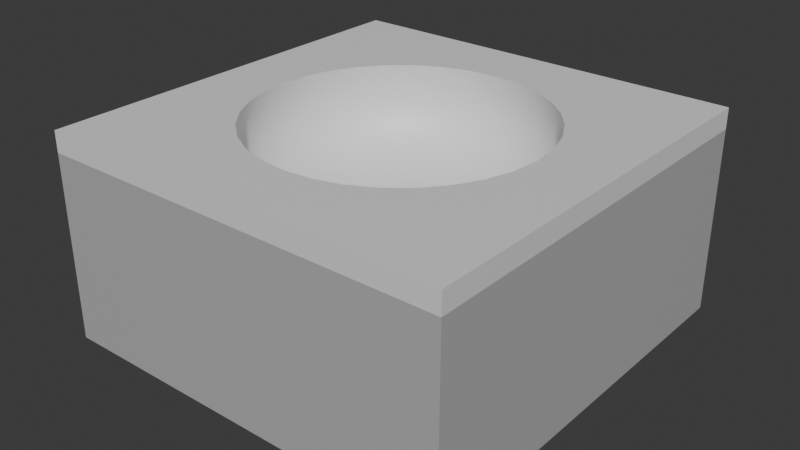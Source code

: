 # Source: hole_tile.blend  (saved by Blender 4.2.66; exported with 4.5.12 LTS)
import bpy
from mathutils import Matrix  # noqa: F401  (used for matrix-valued properties, if any)

bpy.ops.wm.read_factory_settings(use_empty=True)
scene = bpy.context.scene
scene.name = 'Scene'

# ---- materials (node trees are filled in below, after node groups)
mat_floor = bpy.data.materials.new('Floor')
mat_walls = bpy.data.materials.new('Walls')

# ---- node groups
ng_smooth_by_angle = bpy.data.node_groups.new('Smooth by Angle', 'GeometryNodeTree')
_s = ng_smooth_by_angle.interface.new_socket(name='Mesh', in_out='OUTPUT', socket_type='NodeSocketGeometry')
_s = ng_smooth_by_angle.interface.new_socket(name='Mesh', in_out='INPUT', socket_type='NodeSocketGeometry')
_s = ng_smooth_by_angle.interface.new_socket(name='Angle', in_out='INPUT', socket_type='NodeSocketFloat')
_s.subtype = 'ANGLE'
_s.default_value = 0.5236
_s.min_value = 0.0
_s.max_value = 3.142
_s.description = 'Maximum face angle for smooth edges'
_s = ng_smooth_by_angle.interface.new_socket(name='Ignore Sharpness', in_out='INPUT', socket_type='NodeSocketBool')
_s.force_non_field = True
ng_smooth_by_angle.description = 'Set the sharpness of mesh edges based on the angle between the neighboring faces'
ng_smooth_by_angle.is_modifier = True
_N = ng_smooth_by_angle.nodes; _L = ng_smooth_by_angle.links
n0 = _N.new('GeometryNodeSetShadeSmooth'); n0.name = 'Set Shade Smooth'; n0.location = (120, -80)
n0.domain = 'EDGE'
n1 = _N.new('GeometryNodeSetShadeSmooth'); n1.name = 'Set Shade Smooth.001'; n1.location = (300, -80)
n2 = _N.new('NodeGroupOutput'); n2.name = 'Group Output'; n2.location = (480, -80)
n3 = _N.new('GeometryNodeInputMeshEdgeAngle'); n3.name = 'Edge Angle'; n3.location = (-440, -240)
n4 = _N.new('NodeGroupInput'); n4.name = 'Group Input'; n4.location = (-80, -80)
n5 = _N.new('GeometryNodeInputEdgeSmooth'); n5.name = 'Is Edge Smooth'; n5.location = (-260, -120)
n6 = _N.new('GeometryNodeInputShadeSmooth'); n6.name = 'Is Shade Smooth'; n6.location = (-440, -397)
n7 = _N.new('FunctionNodeCompare'); n7.name = 'Compare'; n7.location = (-260, -260)
n7.operation = 'LESS_EQUAL'
n7.inputs[6].default_value = (0.0, 0.0, 0.0, 0.0)
n7.inputs[7].default_value = (0.0, 0.0, 0.0, 0.0)
n8 = _N.new('FunctionNodeBooleanMath'); n8.name = 'Boolean Math.001'; n8.location = (-80, -260)
n9 = _N.new('NodeGroupInput'); n9.name = 'Group Input.001'; n9.location = (-440, -329)
n10 = _N.new('NodeGroupInput'); n10.name = 'Group Input.002'; n10.location = (-259, -189)
n11 = _N.new('FunctionNodeBooleanMath'); n11.name = 'Boolean Math'; n11.location = (-80, -149)
n11.operation = 'OR'
n12 = _N.new('FunctionNodeBooleanMath'); n12.name = 'Boolean Math.002'; n12.location = (-260, -380)
n12.operation = 'OR'
n13 = _N.new('NodeGroupInput'); n13.name = 'Group Input.003'; n13.location = (-440, -460)
_L.new(n3.outputs[0], n7.inputs[0])
_L.new(n1.outputs[0], n2.inputs[0])
_L.new(n9.outputs[1], n7.inputs[1])
_L.new(n7.outputs[0], n8.inputs[0])
_L.new(n4.outputs[0], n0.inputs[0])
_L.new(n0.outputs[0], n1.inputs[0])
_L.new(n8.outputs[0], n0.inputs[2])
_L.new(n10.outputs[2], n11.inputs[1])
_L.new(n5.outputs[0], n11.inputs[0])
_L.new(n11.outputs[0], n0.inputs[1])
_L.new(n13.outputs[2], n12.inputs[1])
_L.new(n6.outputs[0], n12.inputs[0])
_L.new(n12.outputs[0], n8.inputs[1])
n2.is_active_output = True

# ---- material node trees
mat_floor.use_nodes = True; mat_floor.node_tree.nodes.clear()
_N = mat_floor.node_tree.nodes; _L = mat_floor.node_tree.links
n0 = _N.new('ShaderNodeBsdfPrincipled'); n0.name = 'Principled BSDF'; n0.location = (10, 300)
n1 = _N.new('ShaderNodeOutputMaterial'); n1.name = 'Material Output'; n1.location = (300, 300)
_L.new(n0.outputs[0], n1.inputs[0])
n1.is_active_output = True
mat_walls.use_nodes = True; mat_walls.node_tree.nodes.clear()
_N = mat_walls.node_tree.nodes; _L = mat_walls.node_tree.links
n0 = _N.new('ShaderNodeBsdfPrincipled'); n0.name = 'Principled BSDF'; n0.location = (10, 300)
n0.inputs[0].default_value = (0.4621, 0.4621, 0.4621, 1.0)
n1 = _N.new('ShaderNodeOutputMaterial'); n1.name = 'Material Output'; n1.location = (300, 300)
_L.new(n0.outputs[0], n1.inputs[0])
n1.is_active_output = True

# ---- world
world_world = bpy.data.worlds.new('World'); scene.world = world_world
world_world.use_nodes = True; world_world.node_tree.nodes.clear()
_N = world_world.node_tree.nodes; _L = world_world.node_tree.links
n0 = _N.new('ShaderNodeOutputWorld'); n0.name = 'World Output'; n0.location = (300, 300)
n1 = _N.new('ShaderNodeBackground'); n1.name = 'Background'; n1.location = (10, 300)
n1.inputs[0].default_value = (0.05088, 0.05088, 0.05088, 1.0)
_L.new(n1.outputs[0], n0.inputs[0])
n0.is_active_output = True
world_world.color = (0.05088, 0.05088, 0.05088)
world_world.sun_shadow_jitter_overblur = 0.0

# ---- meshes
me_cube_001 = bpy.data.meshes.new('Cube.001')
me_cube_001.from_pydata([(-2.0, -2.0, -1.0), (-2.0, -2.0, 1.0), (-2.0, 2.0, -1.0), (-2.0, 2.0, 1.0), (0.0, 1.367, 1.0), (2.0, -2.0, -1.0), (0.0, 1.413, 0.8049), (2.0, -2.0, 1.0), (0.0, 1.37, 0.4444), (2.0, 2.0, -1.0), (2.0, 2.0, 1.0), (0.2667, 1.341, 1.0), (0.2757, 1.386, 0.8049), (0.2767, 1.391, 0.6173), (0.2673, 1.344, 0.4444), (0.2445, 1.229, 0.2929), (0.2058, 1.034, 0.1685), (0.1501, 0.7547, 0.07612), (0.0796, 0.4002, 0.01921), (0.5231, 1.263, 1.0), (0.5408, 1.306, 0.8049), (0.5428, 1.311, 0.6173), (0.5244, 1.266, 0.4444), (0.4797, 1.158, 0.2929), (0.4036, 0.9745, 0.1685), (0.2945, 0.7109, 0.07612), (0.1562, 0.377, 0.01921), (0.7594, 1.136, 1.0), (0.7852, 1.175, 0.8049), (0.7881, 1.179, 0.6173), (0.7613, 1.139, 0.4444), (0.6964, 1.042, 0.2929), (0.586, 0.877, 0.1685), (0.4275, 0.6398, 0.07612), (0.2267, 0.3393, 0.01921), (0.9665, 0.9665, 1.0), (0.9993, 0.9993, 0.8049), (1.003, 1.003, 0.6173), (0.9689, 0.9689, 0.4444), (0.8863, 0.8863, 0.2929), (0.7458, 0.7458, 0.1685), (0.5441, 0.5441, 0.07612), (0.2885, 0.2885, 0.01921), (1.136, 0.7594, 1.0), (1.175, 0.7852, 0.8049), (1.179, 0.7881, 0.6173), (1.139, 0.7613, 0.4444), (1.042, 0.6964, 0.2929), (0.877, 0.586, 0.1685), (0.6398, 0.4275, 0.07612), (0.3393, 0.2267, 0.01921), (1.263, 0.5231, 1.0), (1.306, 0.5408, 0.8049), (1.311, 0.5428, 0.6173), (1.266, 0.5244, 0.4444), (1.158, 0.4797, 0.2929), (0.9745, 0.4036, 0.1685), (0.7109, 0.2945, 0.07612), (0.377, 0.1562, 0.01921), (1.341, 0.2667, 1.0), (1.386, 0.2757, 0.8049), (1.391, 0.2767, 0.6173), (1.344, 0.2673, 0.4444), (1.229, 0.2445, 0.2929), (1.034, 0.2058, 0.1685), (0.7547, 0.1501, 0.07612), (0.4002, 0.0796, 0.01921), (1.367, -2.24e-07, 1.0), (1.413, -1.288e-07, 0.8049), (1.418, 6.864e-08, 0.6173), (1.37, -1.473e-07, 0.4444), (1.253, 2.641e-08, 0.2929), (1.055, -9.901e-08, 0.1685), (0.7695, -4.494e-08, 0.07612), (0.408, -2.337e-08, 0.01921), (1.341, -0.2667, 1.0), (1.386, -0.2757, 0.8049), (1.391, -0.2767, 0.6173), (1.344, -0.2673, 0.4444), (1.229, -0.2445, 0.2929), (1.034, -0.2058, 0.1685), (0.7547, -0.1501, 0.07612), (0.4002, -0.0796, 0.01921), (1.263, -0.5231, 1.0), (1.306, -0.5408, 0.8049), (1.311, -0.5428, 0.6173), (1.266, -0.5244, 0.4444), (1.158, -0.4797, 0.2929), (0.9745, -0.4036, 0.1685), (0.7109, -0.2945, 0.07612), (0.377, -0.1562, 0.01921), (1.136, -0.7594, 1.0), (1.175, -0.7852, 0.8049), (1.179, -0.7881, 0.6173), (1.139, -0.7613, 0.4444), (1.042, -0.6964, 0.2929), (0.877, -0.586, 0.1685), (0.6398, -0.4275, 0.07612), (0.3393, -0.2267, 0.01921), (0.9665, -0.9665, 1.0), (0.9993, -0.9993, 0.8049), (1.003, -1.003, 0.6173), (0.9689, -0.9689, 0.4444), (0.8863, -0.8863, 0.2929), (0.7458, -0.7458, 0.1685), (0.5441, -0.5441, 0.07612), (0.2885, -0.2885, 0.01921), (0.7594, -1.136, 1.0), (0.7852, -1.175, 0.8049), (0.7881, -1.179, 0.6173), (0.7613, -1.139, 0.4444), (0.6964, -1.042, 0.2929), (0.586, -0.877, 0.1685), (0.4275, -0.6398, 0.07612), (0.2267, -0.3393, 0.01921), (0.5231, -1.263, 1.0), (0.5408, -1.306, 0.8049), (0.5428, -1.311, 0.6173), (0.5244, -1.266, 0.4444), (0.4797, -1.158, 0.2929), (0.4036, -0.9745, 0.1685), (0.2945, -0.7109, 0.07612), (0.1562, -0.377, 0.01921), (0.2667, -1.341, 1.0), (0.2757, -1.386, 0.8049), (0.2767, -1.391, 0.6173), (0.2673, -1.344, 0.4444), (0.2445, -1.229, 0.2929), (0.2058, -1.034, 0.1685), (0.1501, -0.7547, 0.07612), (0.0796, -0.4002, 0.01921), (-4.481e-07, -1.367, 1.0), (-1.932e-07, -1.413, 0.8049), (4.576e-08, -1.418, 0.6173), (-1.719e-07, -1.37, 0.4444), (-2.641e-08, -1.253, 0.2929), (-1.839e-07, -1.055, 0.1685), (-1.049e-07, -0.7695, 0.07612), (-1.558e-08, -0.408, 0.01921), (-0.2667, -1.341, 1.0), (-0.2757, -1.386, 0.8049), (-0.2767, -1.391, 0.6173), (-0.2673, -1.344, 0.4444), (-0.2445, -1.229, 0.2929), (-0.2058, -1.034, 0.1685), (-0.1501, -0.7547, 0.07612), (-0.0796, -0.4002, 0.01921), (-0.5231, -1.263, 1.0), (-0.5408, -1.306, 0.8049), (-0.5428, -1.311, 0.6173), (-0.5244, -1.266, 0.4444), (-0.4797, -1.158, 0.2929), (-0.4036, -0.9745, 0.1685), (-0.2945, -0.7109, 0.07612), (-0.1562, -0.377, 0.01921), (-0.7594, -1.136, 1.0), (-0.7852, -1.175, 0.8049), (-0.7881, -1.179, 0.6173), (-0.7613, -1.139, 0.4444), (-0.6964, -1.042, 0.2929), (-0.586, -0.877, 0.1685), (-0.4275, -0.6398, 0.07612), (-0.2267, -0.3393, 0.01921), (-0.9665, -0.9665, 1.0), (-0.9993, -0.9993, 0.8049), (-1.003, -1.003, 0.6173), (-0.9689, -0.9689, 0.4444), (-0.8863, -0.8863, 0.2929), (-0.7458, -0.7458, 0.1685), (-0.5441, -0.5441, 0.07612), (-0.2885, -0.2885, 0.01921), (0.0, 0.0, 0.0), (-1.136, -0.7594, 1.0), (-1.175, -0.7852, 0.8049), (-1.179, -0.7881, 0.6173), (-1.139, -0.7613, 0.4444), (-1.042, -0.6964, 0.2929), (-0.877, -0.586, 0.1685), (-0.6398, -0.4275, 0.07612), (-0.3393, -0.2267, 0.01921), (-1.263, -0.5231, 1.0), (-1.306, -0.5408, 0.8049), (-1.311, -0.5428, 0.6173), (-1.266, -0.5244, 0.4444), (-1.158, -0.4797, 0.2929), (-0.9745, -0.4036, 0.1685), (-0.7109, -0.2945, 0.07612), (-0.377, -0.1561, 0.01921), (-1.341, -0.2667, 1.0), (-1.386, -0.2757, 0.8049), (-1.391, -0.2767, 0.6173), (-1.344, -0.2673, 0.4444), (-1.229, -0.2445, 0.2929), (-1.034, -0.2058, 0.1685), (-0.7547, -0.1501, 0.07612), (-0.4002, -0.0796, 0.01921), (-1.367, 6.11e-07, 1.0), (-1.413, 3.865e-07, 0.8049), (-1.418, 2.288e-08, 0.6173), (-1.37, 2.701e-07, 0.4444), (-1.253, 5.283e-08, 0.2929), (-1.055, 2.829e-07, 0.1685), (-0.7695, 1.049e-07, 0.07612), (-0.408, 3.896e-08, 0.01921), (-1.341, 0.2667, 1.0), (-1.386, 0.2757, 0.8049), (-1.391, 0.2767, 0.6173), (-1.344, 0.2673, 0.4444), (-1.229, 0.2445, 0.2929), (-1.034, 0.2058, 0.1685), (-0.7547, 0.1501, 0.07612), (-0.4002, 0.0796, 0.01921), (-1.263, 0.5231, 1.0), (-1.306, 0.5408, 0.8049), (-1.311, 0.5428, 0.6173), (-1.266, 0.5244, 0.4444), (-1.158, 0.4797, 0.2929), (-0.9745, 0.4036, 0.1685), (-0.7109, 0.2945, 0.07612), (-0.377, 0.1562, 0.01921), (-1.136, 0.7594, 1.0), (-1.175, 0.7852, 0.8049), (-1.179, 0.7881, 0.6173), (-1.139, 0.7613, 0.4444), (-1.042, 0.6964, 0.2929), (-0.877, 0.586, 0.1685), (-0.6398, 0.4275, 0.07612), (-0.3393, 0.2267, 0.01921), (-0.9665, 0.9665, 1.0), (-0.9993, 0.9993, 0.8049), (-1.003, 1.003, 0.6173), (-0.9689, 0.9689, 0.4444), (-0.8863, 0.8863, 0.2929), (-0.7458, 0.7458, 0.1685), (-0.5441, 0.5441, 0.07612), (-0.2885, 0.2885, 0.01921), (-0.7594, 1.136, 1.0), (-0.7852, 1.175, 0.8049), (-0.7881, 1.179, 0.6173), (-0.7613, 1.139, 0.4444), (-0.6964, 1.042, 0.2929), (-0.586, 0.877, 0.1685), (-0.4275, 0.6398, 0.07612), (-0.2267, 0.3393, 0.01921), (-0.5231, 1.263, 1.0), (-0.5408, 1.306, 0.8049), (-0.5428, 1.311, 0.6173), (-0.5244, 1.266, 0.4444), (-0.4797, 1.158, 0.2929), (-0.4036, 0.9745, 0.1685), (-0.2945, 0.7109, 0.07612), (-0.1561, 0.377, 0.01921), (-0.2667, 1.341, 1.0), (-0.2757, 1.386, 0.8049), (-0.2767, 1.391, 0.6173), (-0.2673, 1.344, 0.4444), (-0.2445, 1.229, 0.2929), (-0.2058, 1.034, 0.1685), (-0.1501, 0.7547, 0.07612), (-0.0796, 0.4002, 0.01921), (9.152e-08, 1.418, 0.6173), (1.585e-07, 1.253, 0.2929), (4.102e-07, 1.055, 0.1685), (1.348e-07, 0.7695, 0.07612), (3.117e-08, 0.408, 0.01921), (-2.0, -2.0, 0.8), (-2.0, 2.0, 0.8), (2.0, 2.0, 0.8), (2.0, -2.0, 0.8)], [], [(265, 1, 3, 266), (266, 3, 10, 267), (267, 10, 7, 268), (268, 7, 1, 265), (2, 9, 5, 0), (35, 10, 3, 1, 7, 99, 107, 115, 123, 131, 139, 147, 155, 163, 172, 180, 188, 196, 204, 212, 220, 228, 236, 244, 252, 4, 11, 19, 27), (7, 10, 35, 43, 51, 59, 67, 75, 83, 91, 99), (261, 15, 14, 8), (262, 16, 15, 261), (263, 17, 16, 262), (264, 18, 17, 263), (171, 18, 264), (4, 6, 12, 11), (260, 13, 12, 6), (8, 14, 13, 260), (13, 21, 20, 12), (14, 22, 21, 13), (15, 23, 22, 14), (16, 24, 23, 15), (17, 25, 24, 16), (18, 26, 25, 17), (171, 26, 18), (11, 12, 20, 19), (25, 33, 32, 24), (26, 34, 33, 25), (171, 34, 26), (19, 20, 28, 27), (21, 29, 28, 20), (22, 30, 29, 21), (23, 31, 30, 22), (24, 32, 31, 23), (30, 38, 37, 29), (31, 39, 38, 30), (32, 40, 39, 31), (33, 41, 40, 32), (34, 42, 41, 33), (171, 42, 34), (27, 28, 36, 35), (29, 37, 36, 28), (42, 50, 49, 41), (171, 50, 42), (43, 35, 36, 44), (37, 45, 44, 36), (38, 46, 45, 37), (39, 47, 46, 38), (40, 48, 47, 39), (41, 49, 48, 40), (47, 55, 54, 46), (48, 56, 55, 47), (49, 57, 56, 48), (50, 58, 57, 49), (171, 58, 50), (51, 43, 44, 52), (45, 53, 52, 44), (46, 54, 53, 45), (171, 66, 58), (59, 51, 52, 60), (53, 61, 60, 52), (54, 62, 61, 53), (55, 63, 62, 54), (56, 64, 63, 55), (57, 65, 64, 56), (58, 66, 65, 57), (63, 71, 70, 62), (64, 72, 71, 63), (65, 73, 72, 64), (66, 74, 73, 65), (171, 74, 66), (67, 59, 60, 68), (61, 69, 68, 60), (62, 70, 69, 61), (171, 82, 74), (67, 68, 76, 75), (69, 77, 76, 68), (70, 78, 77, 69), (71, 79, 78, 70), (72, 80, 79, 71), (73, 81, 80, 72), (74, 82, 81, 73), (80, 88, 87, 79), (81, 89, 88, 80), (82, 90, 89, 81), (171, 90, 82), (75, 76, 84, 83), (77, 85, 84, 76), (78, 86, 85, 77), (79, 87, 86, 78), (83, 84, 92, 91), (85, 93, 92, 84), (86, 94, 93, 85), (87, 95, 94, 86), (88, 96, 95, 87), (89, 97, 96, 88), (90, 98, 97, 89), (171, 98, 90), (96, 104, 103, 95), (97, 105, 104, 96), (98, 106, 105, 97), (171, 106, 98), (91, 92, 100, 99), (93, 101, 100, 92), (94, 102, 101, 93), (95, 103, 102, 94), (101, 109, 108, 100), (102, 110, 109, 101), (103, 111, 110, 102), (104, 112, 111, 103), (105, 113, 112, 104), (106, 114, 113, 105), (171, 114, 106), (107, 99, 100, 108), (113, 121, 120, 112), (114, 122, 121, 113), (171, 122, 114), (115, 107, 108, 116), (109, 117, 116, 108), (110, 118, 117, 109), (111, 119, 118, 110), (112, 120, 119, 111), (118, 126, 125, 117), (119, 127, 126, 118), (120, 128, 127, 119), (121, 129, 128, 120), (122, 130, 129, 121), (171, 130, 122), (123, 115, 116, 124), (117, 125, 124, 116), (130, 138, 137, 129), (171, 138, 130), (131, 123, 124, 132), (125, 133, 132, 124), (126, 134, 133, 125), (127, 135, 134, 126), (128, 136, 135, 127), (129, 137, 136, 128), (134, 142, 141, 133), (135, 143, 142, 134), (136, 144, 143, 135), (137, 145, 144, 136), (138, 146, 145, 137), (171, 146, 138), (131, 132, 140, 139), (133, 141, 140, 132), (146, 154, 153, 145), (171, 154, 146), (139, 140, 148, 147), (141, 149, 148, 140), (142, 150, 149, 141), (143, 151, 150, 142), (144, 152, 151, 143), (145, 153, 152, 144), (151, 159, 158, 150), (152, 160, 159, 151), (153, 161, 160, 152), (154, 162, 161, 153), (171, 162, 154), (147, 148, 156, 155), (149, 157, 156, 148), (150, 158, 157, 149), (171, 170, 162), (156, 164, 163, 155), (157, 165, 164, 156), (158, 166, 165, 157), (159, 167, 166, 158), (160, 168, 167, 159), (161, 169, 168, 160), (162, 170, 169, 161), (167, 176, 175, 166), (168, 177, 176, 167), (169, 178, 177, 168), (170, 179, 178, 169), (171, 179, 170), (163, 164, 173, 172), (165, 174, 173, 164), (166, 175, 174, 165), (171, 187, 179), (172, 173, 181, 180), (174, 182, 181, 173), (175, 183, 182, 174), (176, 184, 183, 175), (177, 185, 184, 176), (178, 186, 185, 177), (179, 187, 186, 178), (185, 193, 192, 184), (186, 194, 193, 185), (187, 195, 194, 186), (171, 195, 187), (180, 181, 189, 188), (182, 190, 189, 181), (183, 191, 190, 182), (184, 192, 191, 183), (190, 198, 197, 189), (191, 199, 198, 190), (192, 200, 199, 191), (193, 201, 200, 192), (194, 202, 201, 193), (195, 203, 202, 194), (171, 203, 195), (188, 189, 197, 196), (202, 210, 209, 201), (203, 211, 210, 202), (171, 211, 203), (196, 197, 205, 204), (198, 206, 205, 197), (199, 207, 206, 198), (200, 208, 207, 199), (201, 209, 208, 200), (206, 214, 213, 205), (207, 215, 214, 206), (208, 216, 215, 207), (209, 217, 216, 208), (210, 218, 217, 209), (211, 219, 218, 210), (171, 219, 211), (204, 205, 213, 212), (218, 226, 225, 217), (219, 227, 226, 218), (171, 227, 219), (212, 213, 221, 220), (214, 222, 221, 213), (215, 223, 222, 214), (216, 224, 223, 215), (217, 225, 224, 216), (223, 231, 230, 222), (224, 232, 231, 223), (225, 233, 232, 224), (226, 234, 233, 225), (227, 235, 234, 226), (171, 235, 227), (220, 221, 229, 228), (222, 230, 229, 221), (235, 243, 242, 234), (171, 243, 235), (228, 229, 237, 236), (230, 238, 237, 229), (231, 239, 238, 230), (232, 240, 239, 231), (233, 241, 240, 232), (234, 242, 241, 233), (239, 247, 246, 238), (240, 248, 247, 239), (241, 249, 248, 240), (242, 250, 249, 241), (243, 251, 250, 242), (171, 251, 243), (236, 237, 245, 244), (238, 246, 245, 237), (251, 259, 258, 250), (171, 259, 251), (244, 245, 253, 252), (246, 254, 253, 245), (247, 255, 254, 246), (248, 256, 255, 247), (249, 257, 256, 248), (250, 258, 257, 249), (256, 261, 8, 255), (257, 262, 261, 256), (258, 263, 262, 257), (259, 264, 263, 258), (171, 264, 259), (253, 6, 4, 252), (254, 260, 6, 253), (255, 8, 260, 254), (5, 268, 265, 0), (9, 267, 268, 5), (2, 266, 267, 9), (0, 265, 266, 2)])
me_cube_001.polygons.foreach_set('use_smooth', [True] * 267)
me_cube_001.polygons.foreach_set('material_index', [0, 0, 0, 0, 1, 0, 0, 0, 0, 0, 0, 0, 0, 0, 0, 0, 0, 0, 0, 0, 0, 0, 0, 0, 0, 0, 0, 0, 0, 0, 0, 0, 0, 0, 0, 0, 0, 0, 0, 0, 0, 0, 0, 0, 0, 0, 0, 0, 0, 0, 0, 0, 0, 0, 0, 0, 0, 0, 0, 0, 0, 0, 0, 0, 0, 0, 0, 0, 0, 0, 0, 0, 0, 0, 0, 0, 0, 0, 0, 0, 0, 0, 0, 0, 0, 0, 0, 0, 0, 0, 0, 0, 0, 0, 0, 0, 0, 0, 0, 0, 0, 0, 0, 0, 0, 0, 0, 0, 0, 0, 0, 0, 0, 0, 0, 0, 0, 0, 0, 0, 0, 0, 0, 0, 0, 0, 0, 0, 0, 0, 0, 0, 0, 0, 0, 0, 0, 0, 0, 0, 0, 0, 0, 0, 0, 0, 0, 0, 0, 0, 0, 0, 0, 0, 0, 0, 0, 0, 0, 0, 0, 0, 0, 0, 0, 0, 0, 0, 0, 0, 0, 0, 0, 0, 0, 0, 0, 0, 0, 0, 0, 0, 0, 0, 0, 0, 0, 0, 0, 0, 0, 0, 0, 0, 0, 0, 0, 0, 0, 0, 0, 0, 0, 0, 0, 0, 0, 0, 0, 0, 0, 0, 0, 0, 0, 0, 0, 0, 0, 0, 0, 0, 0, 0, 0, 0, 0, 0, 0, 0, 0, 0, 0, 0, 0, 0, 0, 0, 0, 0, 0, 0, 0, 0, 0, 0, 0, 0, 0, 0, 0, 0, 0, 0, 0, 0, 0, 0, 0, 0, 0, 0, 0, 1, 1, 1, 1])
_uv = me_cube_001.uv_layers.new(name='UVMap')
_uv.uv.foreach_set('vector', [0.6, 0.0, 0.625, 0.0, 0.625, 0.25, 0.6, 0.25, 0.6, 0.25, 0.625, 0.25, 0.625, 0.5, 0.6, 0.5, 0.6, 0.5, 0.625, 0.5, 0.625, 0.75, 0.6, 0.75, 0.6, 0.75, 0.625, 0.75, 0.625, 1.0, 0.6, 1.0, 0.125, 0.5, 0.375, 0.5, 0.375, 0.75, 0.125, 0.75, 0.697, 0.572, 0.625, 0.5, 0.875, 0.5, 0.875, 0.75, 0.625, 0.75, 0.697, 0.678, 0.7083, 0.6874, 0.7213, 0.6943, 0.7354, 0.6986, 0.75, 0.7, 0.7646, 0.6986, 0.7787, 0.6943, 0.7917, 0.6874, 0.803, 0.678, 0.8124, 0.6667, 0.8193, 0.6537, 0.8236, 0.6396, 0.825, 0.625, 0.8236, 0.6104, 0.8193, 0.5963, 0.8124, 0.5833, 0.803, 0.572, 0.7917, 0.5626, 0.7787, 0.5557, 0.7646, 0.5514, 0.75, 0.55, 0.7354, 0.5514, 0.7213, 0.5557, 0.7083, 0.5626, 0.625, 0.75, 0.625, 0.5, 0.697, 0.572, 0.6876, 0.5833, 0.6807, 0.5963, 0.6764, 0.6104, 0.675, 0.625, 0.6764, 0.6396, 0.6807, 0.6537, 0.6876, 0.6667, 0.697, 0.678, 0.75, 0.25, 0.7188, 0.25, 0.7188, 0.3125, 0.75, 0.3125, 0.75, 0.1875, 0.7188, 0.1875, 0.7188, 0.25, 0.75, 0.25, 0.75, 0.125, 0.7188, 0.125, 0.7188, 0.1875, 0.75, 0.1875, 0.75, 0.0625, 0.7188, 0.0625, 0.7188, 0.125, 0.75, 0.125, 0.7344, 0.0, 0.7188, 0.0625, 0.75, 0.0625, 0.75, 0.5, 0.75, 0.4375, 0.7188, 0.4375, 0.7188, 0.5, 0.75, 0.375, 0.7188, 0.375, 0.7188, 0.4375, 0.75, 0.4375, 0.75, 0.3125, 0.7188, 0.3125, 0.7188, 0.375, 0.75, 0.375, 0.7188, 0.375, 0.6875, 0.375, 0.6875, 0.4375, 0.7188, 0.4375, 0.7188, 0.3125, 0.6875, 0.3125, 0.6875, 0.375, 0.7188, 0.375, 0.7188, 0.25, 0.6875, 0.25, 0.6875, 0.3125, 0.7188, 0.3125, 0.7188, 0.1875, 0.6875, 0.1875, 0.6875, 0.25, 0.7188, 0.25, 0.7188, 0.125, 0.6875, 0.125, 0.6875, 0.1875, 0.7188, 0.1875, 0.7188, 0.0625, 0.6875, 0.0625, 0.6875, 0.125, 0.7188, 0.125, 0.7031, 0.0, 0.6875, 0.0625, 0.7188, 0.0625, 0.7188, 0.5, 0.7188, 0.4375, 0.6875, 0.4375, 0.6875, 0.5, 0.6875, 0.125, 0.6562, 0.125, 0.6562, 0.1875, 0.6875, 0.1875, 0.6875, 0.0625, 0.6562, 0.0625, 0.6562, 0.125, 0.6875, 0.125, 0.6719, 0.0, 0.6562, 0.0625, 0.6875, 0.0625, 0.6875, 0.5, 0.6875, 0.4375, 0.6562, 0.4375, 0.6562, 0.5, 0.6875, 0.375, 0.6562, 0.375, 0.6562, 0.4375, 0.6875, 0.4375, 0.6875, 0.3125, 0.6562, 0.3125, 0.6562, 0.375, 0.6875, 0.375, 0.6875, 0.25, 0.6562, 0.25, 0.6562, 0.3125, 0.6875, 0.3125, 0.6875, 0.1875, 0.6562, 0.1875, 0.6562, 0.25, 0.6875, 0.25, 0.6562, 0.3125, 0.625, 0.3125, 0.625, 0.375, 0.6562, 0.375, 0.6562, 0.25, 0.625, 0.25, 0.625, 0.3125, 0.6562, 0.3125, 0.6562, 0.1875, 0.625, 0.1875, 0.625, 0.25, 0.6562, 0.25, 0.6562, 0.125, 0.625, 0.125, 0.625, 0.1875, 0.6562, 0.1875, 0.6562, 0.0625, 0.625, 0.0625, 0.625, 0.125, 0.6562, 0.125, 0.6406, 0.0, 0.625, 0.0625, 0.6562, 0.0625, 0.6562, 0.5, 0.6562, 0.4375, 0.625, 0.4375, 0.625, 0.5, 0.6562, 0.375, 0.625, 0.375, 0.625, 0.4375, 0.6562, 0.4375, 0.625, 0.0625, 0.5938, 0.0625, 0.5938, 0.125, 0.625, 0.125, 0.6094, 0.0, 0.5938, 0.0625, 0.625, 0.0625, 0.5938, 0.5, 0.625, 0.5, 0.625, 0.4375, 0.5938, 0.4375, 0.625, 0.375, 0.5938, 0.375, 0.5938, 0.4375, 0.625, 0.4375, 0.625, 0.3125, 0.5938, 0.3125, 0.5938, 0.375, 0.625, 0.375, 0.625, 0.25, 0.5938, 0.25, 0.5938, 0.3125, 0.625, 0.3125, 0.625, 0.1875, 0.5938, 0.1875, 0.5938, 0.25, 0.625, 0.25, 0.625, 0.125, 0.5938, 0.125, 0.5938, 0.1875, 0.625, 0.1875, 0.5938, 0.25, 0.5625, 0.25, 0.5625, 0.3125, 0.5938, 0.3125, 0.5938, 0.1875, 0.5625, 0.1875, 0.5625, 0.25, 0.5938, 0.25, 0.5938, 0.125, 0.5625, 0.125, 0.5625, 0.1875, 0.5938, 0.1875, 0.5938, 0.0625, 0.5625, 0.0625, 0.5625, 0.125, 0.5938, 0.125, 0.5781, 0.0, 0.5625, 0.0625, 0.5938, 0.0625, 0.5625, 0.5, 0.5938, 0.5, 0.5938, 0.4375, 0.5625, 0.4375, 0.5938, 0.375, 0.5625, 0.375, 0.5625, 0.4375, 0.5938, 0.4375, 0.5938, 0.3125, 0.5625, 0.3125, 0.5625, 0.375, 0.5938, 0.375, 0.5469, 0.0, 0.5312, 0.0625, 0.5625, 0.0625, 0.5312, 0.5, 0.5625, 0.5, 0.5625, 0.4375, 0.5312, 0.4375, 0.5625, 0.375, 0.5312, 0.375, 0.5312, 0.4375, 0.5625, 0.4375, 0.5625, 0.3125, 0.5312, 0.3125, 0.5312, 0.375, 0.5625, 0.375, 0.5625, 0.25, 0.5312, 0.25, 0.5312, 0.3125, 0.5625, 0.3125, 0.5625, 0.1875, 0.5312, 0.1875, 0.5312, 0.25, 0.5625, 0.25, 0.5625, 0.125, 0.5312, 0.125, 0.5312, 0.1875, 0.5625, 0.1875, 0.5625, 0.0625, 0.5312, 0.0625, 0.5312, 0.125, 0.5625, 0.125, 0.5312, 0.25, 0.5, 0.25, 0.5, 0.3125, 0.5312, 0.3125, 0.5312, 0.1875, 0.5, 0.1875, 0.5, 0.25, 0.5312, 0.25, 0.5312, 0.125, 0.5, 0.125, 0.5, 0.1875, 0.5312, 0.1875, 0.5312, 0.0625, 0.5, 0.0625, 0.5, 0.125, 0.5312, 0.125, 0.5156, 0.0, 0.5, 0.0625, 0.5312, 0.0625, 0.5, 0.5, 0.5312, 0.5, 0.5312, 0.4375, 0.5, 0.4375, 0.5312, 0.375, 0.5, 0.375, 0.5, 0.4375, 0.5312, 0.4375, 0.5312, 0.3125, 0.5, 0.3125, 0.5, 0.375, 0.5312, 0.375, 0.4844, 0.0, 0.4688, 0.0625, 0.5, 0.0625, 0.5, 0.5, 0.5, 0.4375, 0.4688, 0.4375, 0.4687, 0.5, 0.5, 0.375, 0.4688, 0.375, 0.4688, 0.4375, 0.5, 0.4375, 0.5, 0.3125, 0.4687, 0.3125, 0.4688, 0.375, 0.5, 0.375, 0.5, 0.25, 0.4688, 0.25, 0.4687, 0.3125, 0.5, 0.3125, 0.5, 0.1875, 0.4688, 0.1875, 0.4688, 0.25, 0.5, 0.25, 0.5, 0.125, 0.4688, 0.125, 0.4688, 0.1875, 0.5, 0.1875, 0.5, 0.0625, 0.4688, 0.0625, 0.4688, 0.125, 0.5, 0.125, 0.4688, 0.1875, 0.4375, 0.1875, 0.4375, 0.25, 0.4688, 0.25, 0.4688, 0.125, 0.4375, 0.125, 0.4375, 0.1875, 0.4688, 0.1875, 0.4688, 0.0625, 0.4375, 0.0625, 0.4375, 0.125, 0.4688, 0.125, 0.4531, 0.0, 0.4375, 0.0625, 0.4688, 0.0625, 0.4687, 0.5, 0.4688, 0.4375, 0.4375, 0.4375, 0.4375, 0.5, 0.4688, 0.375, 0.4375, 0.375, 0.4375, 0.4375, 0.4688, 0.4375, 0.4687, 0.3125, 0.4375, 0.3125, 0.4375, 0.375, 0.4688, 0.375, 0.4688, 0.25, 0.4375, 0.25, 0.4375, 0.3125, 0.4687, 0.3125, 0.4375, 0.5, 0.4375, 0.4375, 0.4062, 0.4375, 0.4062, 0.5, 0.4375, 0.375, 0.4062, 0.375, 0.4062, 0.4375, 0.4375, 0.4375, 0.4375, 0.3125, 0.4062, 0.3125, 0.4062, 0.375, 0.4375, 0.375, 0.4375, 0.25, 0.4062, 0.25, 0.4062, 0.3125, 0.4375, 0.3125, 0.4375, 0.1875, 0.4062, 0.1875, 0.4062, 0.25, 0.4375, 0.25, 0.4375, 0.125, 0.4062, 0.125, 0.4062, 0.1875, 0.4375, 0.1875, 0.4375, 0.0625, 0.4062, 0.0625, 0.4062, 0.125, 0.4375, 0.125, 0.4219, 0.0, 0.4062, 0.0625, 0.4375, 0.0625, 0.4062, 0.1875, 0.375, 0.1875, 0.375, 0.25, 0.4062, 0.25, 0.4062, 0.125, 0.375, 0.125, 0.375, 0.1875, 0.4062, 0.1875, 0.4062, 0.0625, 0.375, 0.0625, 0.375, 0.125, 0.4062, 0.125, 0.3906, 0.0, 0.375, 0.0625, 0.4062, 0.0625, 0.4062, 0.5, 0.4062, 0.4375, 0.375, 0.4375, 0.375, 0.5, 0.4062, 0.375, 0.375, 0.375, 0.375, 0.4375, 0.4062, 0.4375, 0.4062, 0.3125, 0.375, 0.3125, 0.375, 0.375, 0.4062, 0.375, 0.4062, 0.25, 0.375, 0.25, 0.375, 0.3125, 0.4062, 0.3125, 0.375, 0.375, 0.3438, 0.375, 0.3438, 0.4375, 0.375, 0.4375, 0.375, 0.3125, 0.3438, 0.3125, 0.3438, 0.375, 0.375, 0.375, 0.375, 0.25, 0.3438, 0.25, 0.3438, 0.3125, 0.375, 0.3125, 0.375, 0.1875, 0.3438, 0.1875, 0.3438, 0.25, 0.375, 0.25, 0.375, 0.125, 0.3438, 0.125, 0.3438, 0.1875, 0.375, 0.1875, 0.375, 0.0625, 0.3438, 0.0625, 0.3438, 0.125, 0.375, 0.125, 0.3594, 0.0, 0.3438, 0.0625, 0.375, 0.0625, 0.3437, 0.5, 0.375, 0.5, 0.375, 0.4375, 0.3438, 0.4375, 0.3438, 0.125, 0.3125, 0.125, 0.3125, 0.1875, 0.3438, 0.1875, 0.3438, 0.0625, 0.3125, 0.0625, 0.3125, 0.125, 0.3438, 0.125, 0.3281, 0.0, 0.3125, 0.0625, 0.3438, 0.0625, 0.3125, 0.5, 0.3437, 0.5, 0.3438, 0.4375, 0.3125, 0.4375, 0.3438, 0.375, 0.3125, 0.375, 0.3125, 0.4375, 0.3438, 0.4375, 0.3438, 0.3125, 0.3125, 0.3125, 0.3125, 0.375, 0.3438, 0.375, 0.3438, 0.25, 0.3125, 0.25, 0.3125, 0.3125, 0.3438, 0.3125, 0.3438, 0.1875, 0.3125, 0.1875, 0.3125, 0.25, 0.3438, 0.25, 0.3125, 0.3125, 0.2812, 0.3125, 0.2812, 0.375, 0.3125, 0.375, 0.3125, 0.25, 0.2812, 0.25, 0.2812, 0.3125, 0.3125, 0.3125, 0.3125, 0.1875, 0.2812, 0.1875, 0.2812, 0.25, 0.3125, 0.25, 0.3125, 0.125, 0.2812, 0.125, 0.2812, 0.1875, 0.3125, 0.1875, 0.3125, 0.0625, 0.2812, 0.0625, 0.2812, 0.125, 0.3125, 0.125, 0.2969, 0.0, 0.2812, 0.0625, 0.3125, 0.0625, 0.2812, 0.5, 0.3125, 0.5, 0.3125, 0.4375, 0.2812, 0.4375, 0.3125, 0.375, 0.2812, 0.375, 0.2812, 0.4375, 0.3125, 0.4375, 0.2812, 0.0625, 0.25, 0.0625, 0.25, 0.125, 0.2812, 0.125, 0.2656, 0.0, 0.25, 0.0625, 0.2812, 0.0625, 0.25, 0.5, 0.2812, 0.5, 0.2812, 0.4375, 0.25, 0.4375, 0.2812, 0.375, 0.25, 0.375, 0.25, 0.4375, 0.2812, 0.4375, 0.2812, 0.3125, 0.25, 0.3125, 0.25, 0.375, 0.2812, 0.375, 0.2812, 0.25, 0.25, 0.25, 0.25, 0.3125, 0.2812, 0.3125, 0.2812, 0.1875, 0.25, 0.1875, 0.25, 0.25, 0.2812, 0.25, 0.2812, 0.125, 0.25, 0.125, 0.25, 0.1875, 0.2812, 0.1875, 0.25, 0.3125, 0.2188, 0.3125, 0.2188, 0.375, 0.25, 0.375, 0.25, 0.25, 0.2188, 0.25, 0.2188, 0.3125, 0.25, 0.3125, 0.25, 0.1875, 0.2188, 0.1875, 0.2188, 0.25, 0.25, 0.25, 0.25, 0.125, 0.2188, 0.125, 0.2188, 0.1875, 0.25, 0.1875, 0.25, 0.0625, 0.2188, 0.0625, 0.2188, 0.125, 0.25, 0.125, 0.2344, 0.0, 0.2188, 0.0625, 0.25, 0.0625, 0.25, 0.5, 0.25, 0.4375, 0.2188, 0.4375, 0.2187, 0.5, 0.25, 0.375, 0.2188, 0.375, 0.2188, 0.4375, 0.25, 0.4375, 0.2188, 0.0625, 0.1875, 0.0625, 0.1875, 0.125, 0.2188, 0.125, 0.2031, 0.0, 0.1875, 0.0625, 0.2188, 0.0625, 0.2187, 0.5, 0.2188, 0.4375, 0.1875, 0.4375, 0.1875, 0.5, 0.2188, 0.375, 0.1875, 0.375, 0.1875, 0.4375, 0.2188, 0.4375, 0.2188, 0.3125, 0.1875, 0.3125, 0.1875, 0.375, 0.2188, 0.375, 0.2188, 0.25, 0.1875, 0.25, 0.1875, 0.3125, 0.2188, 0.3125, 0.2188, 0.1875, 0.1875, 0.1875, 0.1875, 0.25, 0.2188, 0.25, 0.2188, 0.125, 0.1875, 0.125, 0.1875, 0.1875, 0.2188, 0.1875, 0.1875, 0.25, 0.1562, 0.25, 0.1562, 0.3125, 0.1875, 0.3125, 0.1875, 0.1875, 0.1562, 0.1875, 0.1562, 0.25, 0.1875, 0.25, 0.1875, 0.125, 0.1562, 0.125, 0.1562, 0.1875, 0.1875, 0.1875, 0.1875, 0.0625, 0.1563, 0.0625, 0.1562, 0.125, 0.1875, 0.125, 0.1719, 0.0, 0.1563, 0.0625, 0.1875, 0.0625, 0.1875, 0.5, 0.1875, 0.4375, 0.1562, 0.4375, 0.1562, 0.5, 0.1875, 0.375, 0.1563, 0.375, 0.1562, 0.4375, 0.1875, 0.4375, 0.1875, 0.3125, 0.1562, 0.3125, 0.1563, 0.375, 0.1875, 0.375, 0.1406, 0.0, 0.125, 0.0625, 0.1563, 0.0625, 0.1562, 0.4375, 0.125, 0.4375, 0.125, 0.5, 0.1562, 0.5, 0.1563, 0.375, 0.125, 0.375, 0.125, 0.4375, 0.1562, 0.4375, 0.1562, 0.3125, 0.125, 0.3125, 0.125, 0.375, 0.1563, 0.375, 0.1562, 0.25, 0.125, 0.25, 0.125, 0.3125, 0.1562, 0.3125, 0.1562, 0.1875, 0.125, 0.1875, 0.125, 0.25, 0.1562, 0.25, 0.1562, 0.125, 0.125, 0.125, 0.125, 0.1875, 0.1562, 0.1875, 0.1563, 0.0625, 0.125, 0.0625, 0.125, 0.125, 0.1562, 0.125, 0.125, 0.25, 0.09375, 0.25, 0.09375, 0.3125, 0.125, 0.3125, 0.125, 0.1875, 0.09375, 0.1875, 0.09375, 0.25, 0.125, 0.25, 0.125, 0.125, 0.09375, 0.125, 0.09375, 0.1875, 0.125, 0.1875, 0.125, 0.0625, 0.09375, 0.0625, 0.09375, 0.125, 0.125, 0.125, 0.1094, 0.0, 0.09375, 0.0625, 0.125, 0.0625, 0.125, 0.5, 0.125, 0.4375, 0.09375, 0.4375, 0.09375, 0.5, 0.125, 0.375, 0.09375, 0.375, 0.09375, 0.4375, 0.125, 0.4375, 0.125, 0.3125, 0.09375, 0.3125, 0.09375, 0.375, 0.125, 0.375, 0.07812, 0.0, 0.0625, 0.0625, 0.09375, 0.0625, 0.09375, 0.5, 0.09375, 0.4375, 0.0625, 0.4375, 0.0625, 0.5, 0.09375, 0.375, 0.0625, 0.375, 0.0625, 0.4375, 0.09375, 0.4375, 0.09375, 0.3125, 0.0625, 0.3125, 0.0625, 0.375, 0.09375, 0.375, 0.09375, 0.25, 0.0625, 0.25, 0.0625, 0.3125, 0.09375, 0.3125, 0.09375, 0.1875, 0.0625, 0.1875, 0.0625, 0.25, 0.09375, 0.25, 0.09375, 0.125, 0.0625, 0.125, 0.0625, 0.1875, 0.09375, 0.1875, 0.09375, 0.0625, 0.0625, 0.0625, 0.0625, 0.125, 0.09375, 0.125, 0.0625, 0.1875, 0.03125, 0.1875, 0.03125, 0.25, 0.0625, 0.25, 0.0625, 0.125, 0.03125, 0.125, 0.03125, 0.1875, 0.0625, 0.1875, 0.0625, 0.0625, 0.03125, 0.0625, 0.03125, 0.125, 0.0625, 0.125, 0.04687, 0.0, 0.03125, 0.0625, 0.0625, 0.0625, 0.0625, 0.5, 0.0625, 0.4375, 0.03125, 0.4375, 0.03125, 0.5, 0.0625, 0.375, 0.03125, 0.375, 0.03125, 0.4375, 0.0625, 0.4375, 0.0625, 0.3125, 0.03125, 0.3125, 0.03125, 0.375, 0.0625, 0.375, 0.0625, 0.25, 0.03125, 0.25, 0.03125, 0.3125, 0.0625, 0.3125, 0.03125, 0.375, 0.0, 0.375, 0.0, 0.4375, 0.03125, 0.4375, 0.03125, 0.3125, 0.0, 0.3125, 0.0, 0.375, 0.03125, 0.375, 0.03125, 0.25, 0.0, 0.25, 0.0, 0.3125, 0.03125, 0.3125, 0.03125, 0.1875, 0.0, 0.1875, 0.0, 0.25, 0.03125, 0.25, 0.03125, 0.125, 0.0, 0.125, 0.0, 0.1875, 0.03125, 0.1875, 0.03125, 0.0625, 0.0, 0.0625, 0.0, 0.125, 0.03125, 0.125, 0.01562, 0.0, 0.0, 0.0625, 0.03125, 0.0625, 0.03125, 0.5, 0.03125, 0.4375, 0.0, 0.4375, 0.0, 0.5, 1.0, 0.125, 0.9687, 0.125, 0.9687, 0.1875, 1.0, 0.1875, 1.0, 0.0625, 0.9688, 0.0625, 0.9687, 0.125, 1.0, 0.125, 0.9844, 0.0, 0.9688, 0.0625, 1.0, 0.0625, 1.0, 0.5, 1.0, 0.4375, 0.9687, 0.4375, 0.9687, 0.5, 1.0, 0.375, 0.9688, 0.375, 0.9687, 0.4375, 1.0, 0.4375, 1.0, 0.3125, 0.9687, 0.3125, 0.9688, 0.375, 1.0, 0.375, 1.0, 0.25, 0.9688, 0.25, 0.9687, 0.3125, 1.0, 0.3125, 1.0, 0.1875, 0.9687, 0.1875, 0.9688, 0.25, 1.0, 0.25, 0.9688, 0.375, 0.9375, 0.375, 0.9375, 0.4375, 0.9687, 0.4375, 0.9687, 0.3125, 0.9375, 0.3125, 0.9375, 0.375, 0.9688, 0.375, 0.9688, 0.25, 0.9375, 0.25, 0.9375, 0.3125, 0.9687, 0.3125, 0.9687, 0.1875, 0.9375, 0.1875, 0.9375, 0.25, 0.9688, 0.25, 0.9687, 0.125, 0.9375, 0.125, 0.9375, 0.1875, 0.9687, 0.1875, 0.9688, 0.0625, 0.9375, 0.0625, 0.9375, 0.125, 0.9687, 0.125, 0.9531, 0.0, 0.9375, 0.0625, 0.9688, 0.0625, 0.9687, 0.5, 0.9687, 0.4375, 0.9375, 0.4375, 0.9375, 0.5, 0.9375, 0.125, 0.9062, 0.125, 0.9062, 0.1875, 0.9375, 0.1875, 0.9375, 0.0625, 0.9062, 0.0625, 0.9062, 0.125, 0.9375, 0.125, 0.9219, 0.0, 0.9062, 0.0625, 0.9375, 0.0625, 0.9375, 0.5, 0.9375, 0.4375, 0.9062, 0.4375, 0.9062, 0.5, 0.9375, 0.375, 0.9062, 0.375, 0.9062, 0.4375, 0.9375, 0.4375, 0.9375, 0.3125, 0.9062, 0.3125, 0.9062, 0.375, 0.9375, 0.375, 0.9375, 0.25, 0.9062, 0.25, 0.9062, 0.3125, 0.9375, 0.3125, 0.9375, 0.1875, 0.9062, 0.1875, 0.9062, 0.25, 0.9375, 0.25, 0.9062, 0.3125, 0.875, 0.3125, 0.875, 0.375, 0.9062, 0.375, 0.9062, 0.25, 0.875, 0.25, 0.875, 0.3125, 0.9062, 0.3125, 0.9062, 0.1875, 0.875, 0.1875, 0.875, 0.25, 0.9062, 0.25, 0.9062, 0.125, 0.875, 0.125, 0.875, 0.1875, 0.9062, 0.1875, 0.9062, 0.0625, 0.875, 0.0625, 0.875, 0.125, 0.9062, 0.125, 0.8906, 0.0, 0.875, 0.0625, 0.9062, 0.0625, 0.9062, 0.5, 0.9062, 0.4375, 0.875, 0.4375, 0.875, 0.5, 0.9062, 0.375, 0.875, 0.375, 0.875, 0.4375, 0.9062, 0.4375, 0.875, 0.0625, 0.8438, 0.0625, 0.8438, 0.125, 0.875, 0.125, 0.8594, 0.0, 0.8438, 0.0625, 0.875, 0.0625, 0.875, 0.5, 0.875, 0.4375, 0.8437, 0.4375, 0.8437, 0.5, 0.875, 0.375, 0.8438, 0.375, 0.8437, 0.4375, 0.875, 0.4375, 0.875, 0.3125, 0.8437, 0.3125, 0.8438, 0.375, 0.875, 0.375, 0.875, 0.25, 0.8438, 0.25, 0.8437, 0.3125, 0.875, 0.3125, 0.875, 0.1875, 0.8437, 0.1875, 0.8438, 0.25, 0.875, 0.25, 0.875, 0.125, 0.8438, 0.125, 0.8437, 0.1875, 0.875, 0.1875, 0.8437, 0.3125, 0.8125, 0.3125, 0.8125, 0.375, 0.8438, 0.375, 0.8438, 0.25, 0.8125, 0.25, 0.8125, 0.3125, 0.8437, 0.3125, 0.8437, 0.1875, 0.8125, 0.1875, 0.8125, 0.25, 0.8438, 0.25, 0.8438, 0.125, 0.8125, 0.125, 0.8125, 0.1875, 0.8437, 0.1875, 0.8438, 0.0625, 0.8125, 0.0625, 0.8125, 0.125, 0.8438, 0.125, 0.8281, 0.0, 0.8125, 0.0625, 0.8438, 0.0625, 0.8437, 0.5, 0.8437, 0.4375, 0.8125, 0.4375, 0.8125, 0.5, 0.8438, 0.375, 0.8125, 0.375, 0.8125, 0.4375, 0.8437, 0.4375, 0.8125, 0.0625, 0.7812, 0.0625, 0.7812, 0.125, 0.8125, 0.125, 0.7969, 0.0, 0.7812, 0.0625, 0.8125, 0.0625, 0.8125, 0.5, 0.8125, 0.4375, 0.7812, 0.4375, 0.7812, 0.5, 0.8125, 0.375, 0.7812, 0.375, 0.7812, 0.4375, 0.8125, 0.4375, 0.8125, 0.3125, 0.7812, 0.3125, 0.7812, 0.375, 0.8125, 0.375, 0.8125, 0.25, 0.7812, 0.25, 0.7812, 0.3125, 0.8125, 0.3125, 0.8125, 0.1875, 0.7812, 0.1875, 0.7812, 0.25, 0.8125, 0.25, 0.8125, 0.125, 0.7812, 0.125, 0.7812, 0.1875, 0.8125, 0.1875, 0.7812, 0.25, 0.75, 0.25, 0.75, 0.3125, 0.7812, 0.3125, 0.7812, 0.1875, 0.75, 0.1875, 0.75, 0.25, 0.7812, 0.25, 0.7812, 0.125, 0.75, 0.125, 0.75, 0.1875, 0.7812, 0.1875, 0.7812, 0.0625, 0.75, 0.0625, 0.75, 0.125, 0.7812, 0.125, 0.7656, 0.0, 0.75, 0.0625, 0.7812, 0.0625, 0.7812, 0.4375, 0.75, 0.4375, 0.75, 0.5, 0.7812, 0.5, 0.7812, 0.375, 0.75, 0.375, 0.75, 0.4375, 0.7812, 0.4375, 0.7812, 0.3125, 0.75, 0.3125, 0.75, 0.375, 0.7812, 0.375, 0.375, 0.75, 0.6, 0.75, 0.6, 1.0, 0.375, 1.0, 0.375, 0.5, 0.6, 0.5, 0.6, 0.75, 0.375, 0.75, 0.375, 0.25, 0.6, 0.25, 0.6, 0.5, 0.375, 0.5, 0.375, 0.0, 0.6, 0.0, 0.6, 0.25, 0.375, 0.25])
me_cube_001.materials.append(mat_floor)
me_cube_001.materials.append(mat_walls)
me_cube_001.update()

# ---- objects
ob_holetile = bpy.data.objects.new('HoleTile', me_cube_001)

# ---- transforms, parenting, visibility, modifiers, constraints
ob_holetile.location = (0.0, 0.0, 0.0)
_m = ob_holetile.modifiers.new('Smooth by Angle', 'NODES')
_m.node_group = ng_smooth_by_angle
_m.use_pin_to_last = True
_m.show_group_selector = False

# ---- collection membership
scene.collection.objects.link(ob_holetile)

# ---- scene / render settings (as saved in the file)
scene.frame_start = 1; scene.frame_end = 250; scene.frame_set(1)
scene.render.engine = 'BLENDER_EEVEE_NEXT'
bpy.context.view_layer.update()

# ---- added for rendering (the .blend has no active camera and no usable light): camera, sun
cam_auto = bpy.data.cameras.new('AutoCamera')
cam_auto.lens = 50.0
cam_auto.sensor_width = 36.0
cam_auto.clip_end = 1000.0
ob_auto_camera = bpy.data.objects.new('AutoCamera', cam_auto)
scene.collection.objects.link(ob_auto_camera)
ob_auto_camera.location = (5.55135, -6.66162, 4.44108)
ob_auto_camera.rotation_euler = (1.09748, -7.21219e-08, 0.694738)
scene.camera = ob_auto_camera
light_auto_sun = bpy.data.lights.new('AutoSun', 'SUN')
light_auto_sun.energy = 3.0
light_auto_sun.angle = 0.0523599
ob_auto_sun = bpy.data.objects.new('AutoSun', light_auto_sun)
scene.collection.objects.link(ob_auto_sun)
ob_auto_sun.rotation_euler = (0.872665, 0.174533, 0.523599)
bpy.context.view_layer.update()
